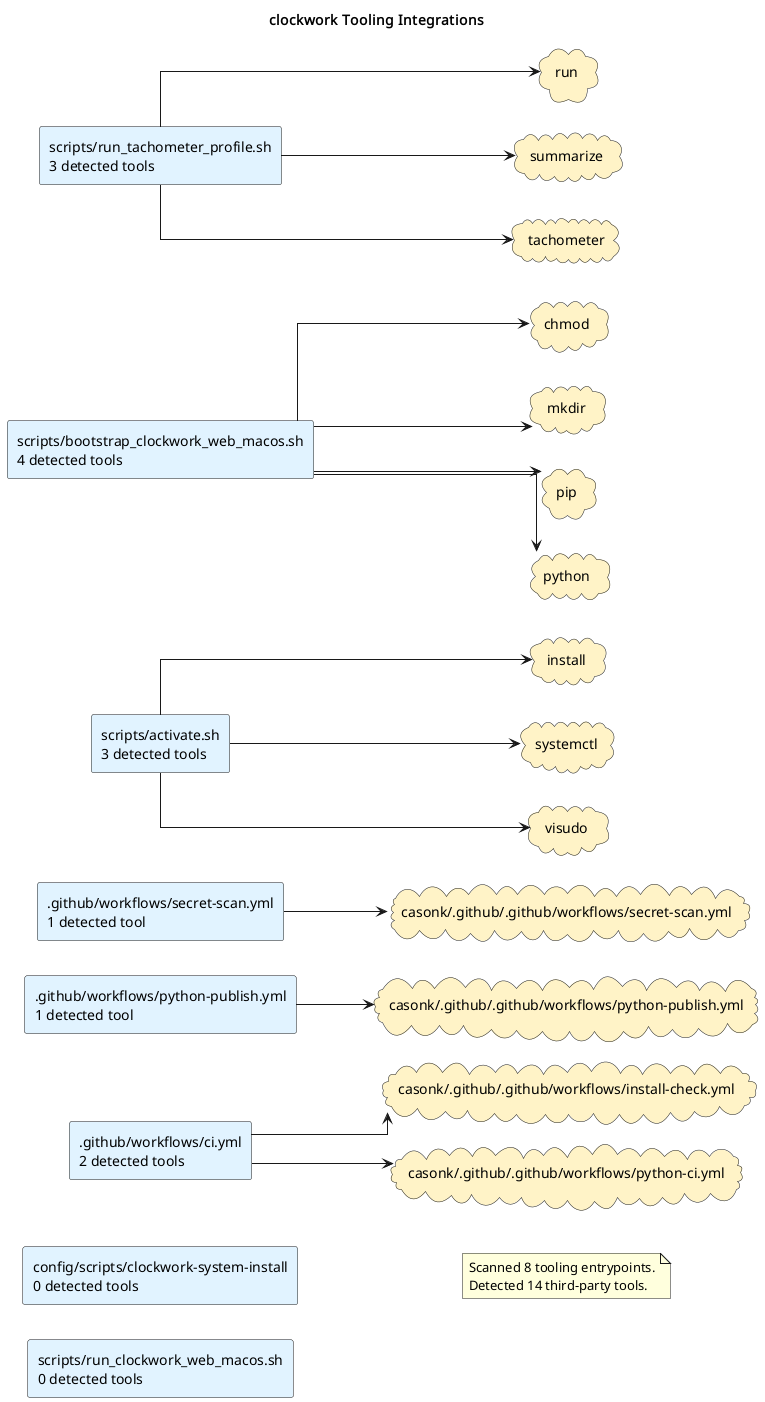

The diagram above was rendered by PlantUML. Its source (embedded in the PNG):
@startuml
title clockwork Tooling Integrations
left to right direction
skinparam shadowing false
skinparam defaultFontName Monospace
skinparam componentStyle rectangle
skinparam linetype ortho
rectangle ".github/workflows/ci.yml\n2 detected tools" as source_github_workflows_ci_yml #E0F2FE
rectangle ".github/workflows/python-publish.yml\n1 detected tool" as source_github_workflows_python_publish_yml #E0F2FE
rectangle ".github/workflows/secret-scan.yml\n1 detected tool" as source_github_workflows_secret_scan_yml #E0F2FE
rectangle "config/scripts/clockwork-system-install\n0 detected tools" as source_config_scripts_clockwork_system_install #E0F2FE
rectangle "scripts/activate.sh\n3 detected tools" as source_scripts_activate_sh #E0F2FE
rectangle "scripts/bootstrap_clockwork_web_macos.sh\n4 detected tools" as source_scripts_bootstrap_clockwork_web_macos_sh #E0F2FE
rectangle "scripts/run_clockwork_web_macos.sh\n0 detected tools" as source_scripts_run_clockwork_web_macos_sh #E0F2FE
rectangle "scripts/run_tachometer_profile.sh\n3 detected tools" as source_scripts_run_tachometer_profile_sh #E0F2FE
cloud "casonk/.github/.github/workflows/install-check.yml" as tool_casonk_github_github_workflows_install_check_yml #FEF3C7
cloud "casonk/.github/.github/workflows/python-ci.yml" as tool_casonk_github_github_workflows_python_ci_yml #FEF3C7
cloud "casonk/.github/.github/workflows/python-publish.yml" as tool_casonk_github_github_workflows_python_publish_yml #FEF3C7
cloud "casonk/.github/.github/workflows/secret-scan.yml" as tool_casonk_github_github_workflows_secret_scan_yml #FEF3C7
cloud "chmod" as tool_chmod #FEF3C7
cloud "install" as tool_install #FEF3C7
cloud "mkdir" as tool_mkdir #FEF3C7
cloud "pip" as tool_pip #FEF3C7
cloud "python" as tool_python #FEF3C7
cloud "run" as tool_run #FEF3C7
cloud "summarize" as tool_summarize #FEF3C7
cloud "systemctl" as tool_systemctl #FEF3C7
cloud "tachometer" as tool_tachometer #FEF3C7
cloud "visudo" as tool_visudo #FEF3C7
source_github_workflows_ci_yml --> tool_casonk_github_github_workflows_install_check_yml
source_github_workflows_ci_yml --> tool_casonk_github_github_workflows_python_ci_yml
source_github_workflows_python_publish_yml --> tool_casonk_github_github_workflows_python_publish_yml
source_github_workflows_secret_scan_yml --> tool_casonk_github_github_workflows_secret_scan_yml
source_scripts_activate_sh --> tool_install
source_scripts_activate_sh --> tool_systemctl
source_scripts_activate_sh --> tool_visudo
source_scripts_bootstrap_clockwork_web_macos_sh --> tool_chmod
source_scripts_bootstrap_clockwork_web_macos_sh --> tool_mkdir
source_scripts_bootstrap_clockwork_web_macos_sh --> tool_pip
source_scripts_bootstrap_clockwork_web_macos_sh --> tool_python
source_scripts_run_tachometer_profile_sh --> tool_run
source_scripts_run_tachometer_profile_sh --> tool_summarize
source_scripts_run_tachometer_profile_sh --> tool_tachometer
note as toolingGraphSummary
Scanned 8 tooling entrypoints.
Detected 14 third-party tools.
end note
@enduml